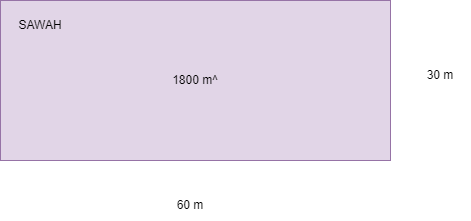

The diagram above was exported from draw.io. Its source (the exported page's mxGraphModel, read from the mxfile embedded in the PNG):
<mxGraphModel dx="773" dy="482" grid="1" gridSize="10" guides="1" tooltips="1" connect="1" arrows="1" fold="1" page="1" pageScale="1" pageWidth="850" pageHeight="1100" math="0" shadow="0">
  <root>
    <mxCell id="0" />
    <mxCell id="1" parent="0" />
    <mxCell id="6zasMuoBZN1YH5OEQfCZ-1" value="1800 m^" style="rounded=0;whiteSpace=wrap;html=1;fillColor=#e1d5e7;strokeColor=#9673a6;" vertex="1" parent="1">
      <mxGeometry x="160" y="120" width="390" height="160" as="geometry" />
    </mxCell>
    <mxCell id="6zasMuoBZN1YH5OEQfCZ-2" value="60 m" style="text;html=1;strokeColor=none;fillColor=none;align=center;verticalAlign=middle;whiteSpace=wrap;rounded=0;" vertex="1" parent="1">
      <mxGeometry x="320" y="310" width="60" height="30" as="geometry" />
    </mxCell>
    <mxCell id="6zasMuoBZN1YH5OEQfCZ-3" value="30 m" style="text;html=1;strokeColor=none;fillColor=none;align=center;verticalAlign=middle;whiteSpace=wrap;rounded=0;" vertex="1" parent="1">
      <mxGeometry x="570" y="180" width="60" height="30" as="geometry" />
    </mxCell>
    <mxCell id="6zasMuoBZN1YH5OEQfCZ-4" value="SAWAH" style="text;html=1;strokeColor=none;fillColor=none;align=center;verticalAlign=middle;whiteSpace=wrap;rounded=0;" vertex="1" parent="1">
      <mxGeometry x="170" y="130" width="60" height="30" as="geometry" />
    </mxCell>
  </root>
</mxGraphModel>